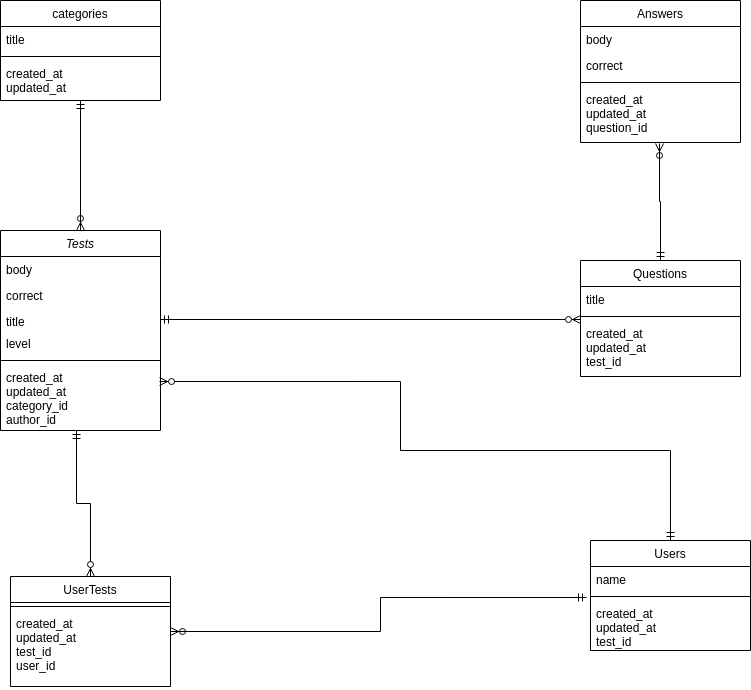

The diagram above was exported from draw.io. Its source (the exported page's mxGraphModel, read from the mxfile embedded in the PNG):
<mxGraphModel dx="1358" dy="774" grid="1" gridSize="10" guides="1" tooltips="1" connect="1" arrows="1" fold="1" page="1" pageScale="1" pageWidth="827" pageHeight="1169" math="0" shadow="0">
  <root>
    <mxCell id="WIyWlLk6GJQsqaUBKTNV-0" />
    <mxCell id="WIyWlLk6GJQsqaUBKTNV-1" parent="WIyWlLk6GJQsqaUBKTNV-0" />
    <mxCell id="zkfFHV4jXpPFQw0GAbJ--0" value="Tests&#10;" style="swimlane;fontStyle=2;align=center;verticalAlign=top;childLayout=stackLayout;horizontal=1;startSize=26;horizontalStack=0;resizeParent=1;resizeLast=0;collapsible=1;marginBottom=0;rounded=0;shadow=0;strokeWidth=1;" parent="WIyWlLk6GJQsqaUBKTNV-1" vertex="1">
      <mxGeometry x="40" y="260" width="160" height="200" as="geometry">
        <mxRectangle x="230" y="140" width="160" height="26" as="alternateBounds" />
      </mxGeometry>
    </mxCell>
    <mxCell id="zkfFHV4jXpPFQw0GAbJ--1" value="body" style="text;align=left;verticalAlign=top;spacingLeft=4;spacingRight=4;overflow=hidden;rotatable=0;points=[[0,0.5],[1,0.5]];portConstraint=eastwest;" parent="zkfFHV4jXpPFQw0GAbJ--0" vertex="1">
      <mxGeometry y="26" width="160" height="26" as="geometry" />
    </mxCell>
    <mxCell id="zkfFHV4jXpPFQw0GAbJ--2" value="correct" style="text;align=left;verticalAlign=top;spacingLeft=4;spacingRight=4;overflow=hidden;rotatable=0;points=[[0,0.5],[1,0.5]];portConstraint=eastwest;rounded=0;shadow=0;html=0;" parent="zkfFHV4jXpPFQw0GAbJ--0" vertex="1">
      <mxGeometry y="52" width="160" height="26" as="geometry" />
    </mxCell>
    <mxCell id="zkfFHV4jXpPFQw0GAbJ--3" value="title" style="text;align=left;verticalAlign=top;spacingLeft=4;spacingRight=4;overflow=hidden;rotatable=0;points=[[0,0.5],[1,0.5]];portConstraint=eastwest;rounded=0;shadow=0;html=0;" parent="zkfFHV4jXpPFQw0GAbJ--0" vertex="1">
      <mxGeometry y="78" width="160" height="22" as="geometry" />
    </mxCell>
    <mxCell id="ujekaNpz-XyfMbc-OE_U-15" value="level" style="text;strokeColor=none;fillColor=none;align=left;verticalAlign=top;spacingLeft=4;spacingRight=4;overflow=hidden;rotatable=0;points=[[0,0.5],[1,0.5]];portConstraint=eastwest;" parent="zkfFHV4jXpPFQw0GAbJ--0" vertex="1">
      <mxGeometry y="100" width="160" height="26" as="geometry" />
    </mxCell>
    <mxCell id="zkfFHV4jXpPFQw0GAbJ--4" value="" style="line;html=1;strokeWidth=1;align=left;verticalAlign=middle;spacingTop=-1;spacingLeft=3;spacingRight=3;rotatable=0;labelPosition=right;points=[];portConstraint=eastwest;" parent="zkfFHV4jXpPFQw0GAbJ--0" vertex="1">
      <mxGeometry y="126" width="160" height="8" as="geometry" />
    </mxCell>
    <mxCell id="zkfFHV4jXpPFQw0GAbJ--5" value="created_at&#10;updated_at&#10;category_id&#10;author_id" style="text;align=left;verticalAlign=top;spacingLeft=4;spacingRight=4;overflow=hidden;rotatable=0;points=[[0,0.5],[1,0.5]];portConstraint=eastwest;" parent="zkfFHV4jXpPFQw0GAbJ--0" vertex="1">
      <mxGeometry y="134" width="160" height="66" as="geometry" />
    </mxCell>
    <mxCell id="ujekaNpz-XyfMbc-OE_U-24" style="edgeStyle=orthogonalEdgeStyle;rounded=0;orthogonalLoop=1;jettySize=auto;html=1;exitX=0.5;exitY=0;exitDx=0;exitDy=0;entryX=0.475;entryY=1;entryDx=0;entryDy=0;entryPerimeter=0;startArrow=ERzeroToMany;startFill=1;endArrow=ERmandOne;endFill=0;" parent="WIyWlLk6GJQsqaUBKTNV-1" source="zkfFHV4jXpPFQw0GAbJ--6" target="zkfFHV4jXpPFQw0GAbJ--5" edge="1">
      <mxGeometry relative="1" as="geometry" />
    </mxCell>
    <mxCell id="zkfFHV4jXpPFQw0GAbJ--6" value="UserTests" style="swimlane;fontStyle=0;align=center;verticalAlign=top;childLayout=stackLayout;horizontal=1;startSize=26;horizontalStack=0;resizeParent=1;resizeLast=0;collapsible=1;marginBottom=0;rounded=0;shadow=0;strokeWidth=1;" parent="WIyWlLk6GJQsqaUBKTNV-1" vertex="1">
      <mxGeometry x="50" y="606" width="160" height="110" as="geometry">
        <mxRectangle x="130" y="380" width="160" height="26" as="alternateBounds" />
      </mxGeometry>
    </mxCell>
    <mxCell id="zkfFHV4jXpPFQw0GAbJ--9" value="" style="line;html=1;strokeWidth=1;align=left;verticalAlign=middle;spacingTop=-1;spacingLeft=3;spacingRight=3;rotatable=0;labelPosition=right;points=[];portConstraint=eastwest;" parent="zkfFHV4jXpPFQw0GAbJ--6" vertex="1">
      <mxGeometry y="26" width="160" height="8" as="geometry" />
    </mxCell>
    <mxCell id="ujekaNpz-XyfMbc-OE_U-21" value="created_at&#10;updated_at&#10;test_id&#10;user_id" style="text;align=left;verticalAlign=top;spacingLeft=4;spacingRight=4;overflow=hidden;rotatable=0;points=[[0,0.5],[1,0.5]];portConstraint=eastwest;" parent="zkfFHV4jXpPFQw0GAbJ--6" vertex="1">
      <mxGeometry y="34" width="160" height="76" as="geometry" />
    </mxCell>
    <mxCell id="ujekaNpz-XyfMbc-OE_U-25" style="edgeStyle=orthogonalEdgeStyle;rounded=0;orthogonalLoop=1;jettySize=auto;html=1;exitX=-0.025;exitY=1.192;exitDx=0;exitDy=0;entryX=1;entryY=0.5;entryDx=0;entryDy=0;startArrow=ERmandOne;startFill=0;endArrow=ERzeroToMany;endFill=0;exitPerimeter=0;" parent="WIyWlLk6GJQsqaUBKTNV-1" source="zkfFHV4jXpPFQw0GAbJ--14" target="zkfFHV4jXpPFQw0GAbJ--6" edge="1">
      <mxGeometry relative="1" as="geometry" />
    </mxCell>
    <mxCell id="zkfFHV4jXpPFQw0GAbJ--13" value="Users" style="swimlane;fontStyle=0;align=center;verticalAlign=top;childLayout=stackLayout;horizontal=1;startSize=26;horizontalStack=0;resizeParent=1;resizeLast=0;collapsible=1;marginBottom=0;rounded=0;shadow=0;strokeWidth=1;" parent="WIyWlLk6GJQsqaUBKTNV-1" vertex="1">
      <mxGeometry x="630" y="570" width="160" height="110" as="geometry">
        <mxRectangle x="340" y="380" width="170" height="26" as="alternateBounds" />
      </mxGeometry>
    </mxCell>
    <mxCell id="zkfFHV4jXpPFQw0GAbJ--14" value="name" style="text;align=left;verticalAlign=top;spacingLeft=4;spacingRight=4;overflow=hidden;rotatable=0;points=[[0,0.5],[1,0.5]];portConstraint=eastwest;" parent="zkfFHV4jXpPFQw0GAbJ--13" vertex="1">
      <mxGeometry y="26" width="160" height="26" as="geometry" />
    </mxCell>
    <mxCell id="zkfFHV4jXpPFQw0GAbJ--15" value="" style="line;html=1;strokeWidth=1;align=left;verticalAlign=middle;spacingTop=-1;spacingLeft=3;spacingRight=3;rotatable=0;labelPosition=right;points=[];portConstraint=eastwest;" parent="zkfFHV4jXpPFQw0GAbJ--13" vertex="1">
      <mxGeometry y="52" width="160" height="8" as="geometry" />
    </mxCell>
    <mxCell id="ujekaNpz-XyfMbc-OE_U-23" value="created_at&#10;updated_at&#10;test_id" style="text;align=left;verticalAlign=top;spacingLeft=4;spacingRight=4;overflow=hidden;rotatable=0;points=[[0,0.5],[1,0.5]];portConstraint=eastwest;" parent="zkfFHV4jXpPFQw0GAbJ--13" vertex="1">
      <mxGeometry y="60" width="160" height="50" as="geometry" />
    </mxCell>
    <mxCell id="zkfFHV4jXpPFQw0GAbJ--17" value="Answers" style="swimlane;fontStyle=0;align=center;verticalAlign=top;childLayout=stackLayout;horizontal=1;startSize=26;horizontalStack=0;resizeParent=1;resizeLast=0;collapsible=1;marginBottom=0;rounded=0;shadow=0;strokeWidth=1;" parent="WIyWlLk6GJQsqaUBKTNV-1" vertex="1">
      <mxGeometry x="620" y="30" width="160" height="142" as="geometry">
        <mxRectangle x="550" y="140" width="160" height="26" as="alternateBounds" />
      </mxGeometry>
    </mxCell>
    <mxCell id="zkfFHV4jXpPFQw0GAbJ--18" value="body" style="text;align=left;verticalAlign=top;spacingLeft=4;spacingRight=4;overflow=hidden;rotatable=0;points=[[0,0.5],[1,0.5]];portConstraint=eastwest;" parent="zkfFHV4jXpPFQw0GAbJ--17" vertex="1">
      <mxGeometry y="26" width="160" height="26" as="geometry" />
    </mxCell>
    <mxCell id="zkfFHV4jXpPFQw0GAbJ--19" value="correct" style="text;align=left;verticalAlign=top;spacingLeft=4;spacingRight=4;overflow=hidden;rotatable=0;points=[[0,0.5],[1,0.5]];portConstraint=eastwest;rounded=0;shadow=0;html=0;" parent="zkfFHV4jXpPFQw0GAbJ--17" vertex="1">
      <mxGeometry y="52" width="160" height="26" as="geometry" />
    </mxCell>
    <mxCell id="zkfFHV4jXpPFQw0GAbJ--23" value="" style="line;html=1;strokeWidth=1;align=left;verticalAlign=middle;spacingTop=-1;spacingLeft=3;spacingRight=3;rotatable=0;labelPosition=right;points=[];portConstraint=eastwest;" parent="zkfFHV4jXpPFQw0GAbJ--17" vertex="1">
      <mxGeometry y="78" width="160" height="8" as="geometry" />
    </mxCell>
    <mxCell id="ujekaNpz-XyfMbc-OE_U-17" value="created_at&#10;updated_at&#10;question_id" style="text;align=left;verticalAlign=top;spacingLeft=4;spacingRight=4;overflow=hidden;rotatable=0;points=[[0,0.5],[1,0.5]];portConstraint=eastwest;" parent="zkfFHV4jXpPFQw0GAbJ--17" vertex="1">
      <mxGeometry y="86" width="160" height="56" as="geometry" />
    </mxCell>
    <mxCell id="ujekaNpz-XyfMbc-OE_U-22" value="" style="edgeStyle=orthogonalEdgeStyle;rounded=0;orthogonalLoop=1;jettySize=auto;html=1;startArrow=ERmandOne;startFill=0;endArrow=ERzeroToMany;endFill=0;" parent="WIyWlLk6GJQsqaUBKTNV-1" source="ujekaNpz-XyfMbc-OE_U-1" target="zkfFHV4jXpPFQw0GAbJ--0" edge="1">
      <mxGeometry relative="1" as="geometry" />
    </mxCell>
    <mxCell id="ujekaNpz-XyfMbc-OE_U-1" value="categories" style="swimlane;fontStyle=0;align=center;verticalAlign=top;childLayout=stackLayout;horizontal=1;startSize=26;horizontalStack=0;resizeParent=1;resizeLast=0;collapsible=1;marginBottom=0;rounded=0;shadow=0;strokeWidth=1;" parent="WIyWlLk6GJQsqaUBKTNV-1" vertex="1">
      <mxGeometry x="40" y="30" width="160" height="100" as="geometry">
        <mxRectangle x="130" y="380" width="160" height="26" as="alternateBounds" />
      </mxGeometry>
    </mxCell>
    <mxCell id="ujekaNpz-XyfMbc-OE_U-2" value="title" style="text;align=left;verticalAlign=top;spacingLeft=4;spacingRight=4;overflow=hidden;rotatable=0;points=[[0,0.5],[1,0.5]];portConstraint=eastwest;" parent="ujekaNpz-XyfMbc-OE_U-1" vertex="1">
      <mxGeometry y="26" width="160" height="26" as="geometry" />
    </mxCell>
    <mxCell id="ujekaNpz-XyfMbc-OE_U-4" value="" style="line;html=1;strokeWidth=1;align=left;verticalAlign=middle;spacingTop=-1;spacingLeft=3;spacingRight=3;rotatable=0;labelPosition=right;points=[];portConstraint=eastwest;" parent="ujekaNpz-XyfMbc-OE_U-1" vertex="1">
      <mxGeometry y="52" width="160" height="8" as="geometry" />
    </mxCell>
    <mxCell id="ujekaNpz-XyfMbc-OE_U-19" value="created_at&#10;updated_at&#10;" style="text;align=left;verticalAlign=top;spacingLeft=4;spacingRight=4;overflow=hidden;rotatable=0;points=[[0,0.5],[1,0.5]];portConstraint=eastwest;" parent="ujekaNpz-XyfMbc-OE_U-1" vertex="1">
      <mxGeometry y="60" width="160" height="40" as="geometry" />
    </mxCell>
    <mxCell id="ujekaNpz-XyfMbc-OE_U-27" style="edgeStyle=orthogonalEdgeStyle;rounded=0;orthogonalLoop=1;jettySize=auto;html=1;startArrow=ERzeroToMany;startFill=1;endArrow=ERmandOne;endFill=0;" parent="WIyWlLk6GJQsqaUBKTNV-1" target="zkfFHV4jXpPFQw0GAbJ--3" edge="1">
      <mxGeometry relative="1" as="geometry">
        <mxPoint x="620" y="349" as="sourcePoint" />
        <Array as="points">
          <mxPoint x="620" y="349" />
        </Array>
      </mxGeometry>
    </mxCell>
    <mxCell id="ujekaNpz-XyfMbc-OE_U-28" style="edgeStyle=orthogonalEdgeStyle;rounded=0;orthogonalLoop=1;jettySize=auto;html=1;exitX=0.5;exitY=0;exitDx=0;exitDy=0;entryX=0.494;entryY=1.018;entryDx=0;entryDy=0;entryPerimeter=0;startArrow=ERmandOne;startFill=0;endArrow=ERzeroToMany;endFill=0;" parent="WIyWlLk6GJQsqaUBKTNV-1" source="ujekaNpz-XyfMbc-OE_U-7" target="ujekaNpz-XyfMbc-OE_U-17" edge="1">
      <mxGeometry relative="1" as="geometry" />
    </mxCell>
    <mxCell id="ujekaNpz-XyfMbc-OE_U-7" value="Questions" style="swimlane;fontStyle=0;align=center;verticalAlign=top;childLayout=stackLayout;horizontal=1;startSize=26;horizontalStack=0;resizeParent=1;resizeLast=0;collapsible=1;marginBottom=0;rounded=0;shadow=0;strokeWidth=1;" parent="WIyWlLk6GJQsqaUBKTNV-1" vertex="1">
      <mxGeometry x="620" y="290" width="160" height="116" as="geometry">
        <mxRectangle x="130" y="380" width="160" height="26" as="alternateBounds" />
      </mxGeometry>
    </mxCell>
    <mxCell id="ujekaNpz-XyfMbc-OE_U-9" value="title" style="text;align=left;verticalAlign=top;spacingLeft=4;spacingRight=4;overflow=hidden;rotatable=0;points=[[0,0.5],[1,0.5]];portConstraint=eastwest;rounded=0;shadow=0;html=0;" parent="ujekaNpz-XyfMbc-OE_U-7" vertex="1">
      <mxGeometry y="26" width="160" height="26" as="geometry" />
    </mxCell>
    <mxCell id="ujekaNpz-XyfMbc-OE_U-10" value="" style="line;html=1;strokeWidth=1;align=left;verticalAlign=middle;spacingTop=-1;spacingLeft=3;spacingRight=3;rotatable=0;labelPosition=right;points=[];portConstraint=eastwest;" parent="ujekaNpz-XyfMbc-OE_U-7" vertex="1">
      <mxGeometry y="52" width="160" height="8" as="geometry" />
    </mxCell>
    <mxCell id="ujekaNpz-XyfMbc-OE_U-20" value="created_at&#10;updated_at&#10;test_id" style="text;align=left;verticalAlign=top;spacingLeft=4;spacingRight=4;overflow=hidden;rotatable=0;points=[[0,0.5],[1,0.5]];portConstraint=eastwest;" parent="ujekaNpz-XyfMbc-OE_U-7" vertex="1">
      <mxGeometry y="60" width="160" height="56" as="geometry" />
    </mxCell>
    <mxCell id="ujekaNpz-XyfMbc-OE_U-26" style="edgeStyle=orthogonalEdgeStyle;rounded=0;orthogonalLoop=1;jettySize=auto;html=1;exitX=0.994;exitY=0.258;exitDx=0;exitDy=0;startArrow=ERzeroToMany;startFill=1;endArrow=ERmandOne;endFill=0;exitPerimeter=0;" parent="WIyWlLk6GJQsqaUBKTNV-1" source="zkfFHV4jXpPFQw0GAbJ--5" target="zkfFHV4jXpPFQw0GAbJ--13" edge="1">
      <mxGeometry relative="1" as="geometry">
        <Array as="points">
          <mxPoint x="440" y="411" />
          <mxPoint x="440" y="480" />
          <mxPoint x="710" y="480" />
        </Array>
      </mxGeometry>
    </mxCell>
  </root>
</mxGraphModel>